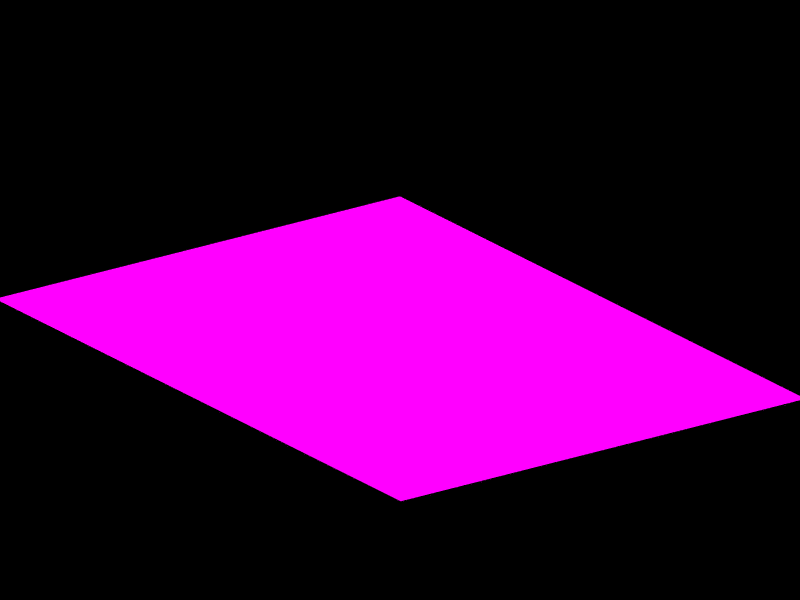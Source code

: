 # Source: tiles-shading.blend  (saved by Blender 4.2.67; exported with 4.5.12 LTS)
import bpy
from mathutils import Matrix  # noqa: F401  (used for matrix-valued properties, if any)

bpy.ops.wm.read_factory_settings(use_empty=True)
scene = bpy.context.scene
scene.name = 'Scene'

# ---- collections
col_collection_1 = bpy.data.collections.new('Collection 1'); scene.collection.children.link(col_collection_1)

# ---- images (referenced by path relative to the original .blend; pixels are not part of the script)
import os
ASSET_DIR = os.environ.get("B2B_ASSET_DIR", "")  # directory of the original .blend (textures are referenced by path, not embedded)
HERE = os.path.dirname(os.path.abspath(__file__))  # packed textures are extracted next to this script under _unpacked/

def load_image(name, relpath, width, height, colorspace="sRGB"):
    """Load a texture the original file referenced (path relative to the .blend, or extracted next to this script)."""
    p = next((c for c in (os.path.join(HERE, relpath), os.path.join(ASSET_DIR, relpath)) if relpath and os.path.exists(c)), "")
    if p:
        img = bpy.data.images.load(p, check_existing=True)
        img.name = name
    else:  # same state as the original file: an image datablock whose file is absent (Cycles renders it pink)
        img = bpy.data.images.new(name, width, height)
        img.source = "FILE"
        img.filepath = "//" + (relpath or name)
    img.colorspace_settings.name = colorspace
    return img
img_texture_png = load_image('texture.png', 'texture.png', 1024, 1024, 'sRGB')

# ---- materials (node trees are filled in below, after node groups)
mat_terrainmed = bpy.data.materials.new('TerrainMed')
mat_terrainmed.alpha_threshold = 0.0
mat_terrainmed.use_transparent_shadow = False
mat_terrainmed.preview_render_type = 'FLAT'
mat_terrainmed.diffuse_color = (1.0, 1.0, 1.0, 1.0)
mat_terrainmed.roughness = 0.5
mat_terrainmed.specular_intensity = 0.0
mat_terrainmed.line_color = (0.0, 0.0, 0.0, 1.0)
mat_terrainlight = bpy.data.materials.new('TerrainLight')
mat_terrainlight.alpha_threshold = 0.0
mat_terrainlight.use_transparent_shadow = False
mat_terrainlight.preview_render_type = 'FLAT'
mat_terrainlight.diffuse_color = (1.0, 1.0, 1.0, 1.0)
mat_terrainlight.roughness = 0.5
mat_terrainlight.specular_intensity = 0.0
mat_terrainlight.line_color = (0.0, 0.0, 0.0, 1.0)
mat_terraindark = bpy.data.materials.new('TerrainDark')
mat_terraindark.alpha_threshold = 0.0
mat_terraindark.use_transparent_shadow = False
mat_terraindark.preview_render_type = 'FLAT'
mat_terraindark.diffuse_color = (1.0, 1.0, 1.0, 1.0)
mat_terraindark.roughness = 0.5
mat_terraindark.specular_intensity = 0.0
mat_terraindark.line_color = (0.0, 0.0, 0.0, 1.0)

# ---- material node trees
mat_terrainmed.use_nodes = True; mat_terrainmed.node_tree.nodes.clear()
_N = mat_terrainmed.node_tree.nodes; _L = mat_terrainmed.node_tree.links
n0 = _N.new('ShaderNodeOutputMaterial'); n0.name = 'Material Output'; n0.location = (300, 300)
n1 = _N.new('ShaderNodeEmission'); n1.name = 'Emission'; n1.location = (10, 300)
n2 = _N.new('ShaderNodeTexImage'); n2.name = 'Image Texture'; n2.location = (-280, 260)
n2.image = img_texture_png
n2.extension = 'EXTEND'
_L.new(n1.outputs[0], n0.inputs[0])
_L.new(n2.outputs[0], n1.inputs[0])
n0.is_active_output = True
mat_terrainlight.use_nodes = True; mat_terrainlight.node_tree.nodes.clear()
_N = mat_terrainlight.node_tree.nodes; _L = mat_terrainlight.node_tree.links
n0 = _N.new('ShaderNodeOutputMaterial'); n0.name = 'Material Output'; n0.location = (300, 300)
n1 = _N.new('ShaderNodeEmission'); n1.name = 'Emission'; n1.location = (10, 300)
n1.inputs[1].default_value = 2.0
n2 = _N.new('ShaderNodeTexImage'); n2.name = 'Image Texture'; n2.location = (-280, 260)
n2.image = img_texture_png
n2.extension = 'EXTEND'
_L.new(n1.outputs[0], n0.inputs[0])
_L.new(n2.outputs[0], n1.inputs[0])
n0.is_active_output = True
mat_terraindark.use_nodes = True; mat_terraindark.node_tree.nodes.clear()
_N = mat_terraindark.node_tree.nodes; _L = mat_terraindark.node_tree.links
n0 = _N.new('ShaderNodeOutputMaterial'); n0.name = 'Material Output'; n0.location = (300, 300)
n1 = _N.new('ShaderNodeEmission'); n1.name = 'Emission'; n1.location = (10, 300)
n1.inputs[1].default_value = 0.5
n2 = _N.new('ShaderNodeTexImage'); n2.name = 'Image Texture'; n2.location = (-280, 260)
n2.image = img_texture_png
n2.extension = 'EXTEND'
_L.new(n1.outputs[0], n0.inputs[0])
_L.new(n2.outputs[0], n1.inputs[0])
n0.is_active_output = True

# ---- cameras
cam_camera = bpy.data.cameras.new('Camera')
cam_camera.type = 'ORTHO'
cam_camera.clip_end = 100.0
cam_camera.lens = 35.0
cam_camera.sensor_width = 32.0
cam_camera.sensor_height = 18.0
cam_camera.ortho_scale = 2.8
cam_camera.dof.focus_distance = 0.0
cam_camera.dof.aperture_fstop = 128.0

# ---- meshes
me_plane_003 = bpy.data.meshes.new('Plane.003')
me_plane_003.from_pydata([(11.0, 0.9994, 0.4067), (11.0, -1.001, -0.0025), (8.999, -1.001, 0.4017), (8.999, 0.9994, 0.4067), (0.9992, 0.9993, 0.405), (0.9992, -1.001, 0.0), (-1.001, -1.001, 0.0), (-1.001, 0.9993, 0.405), (-14.0, 0.9992, 0.0), (-14.0, -1.001, 0.0), (-16.0, -1.001, 0.0), (-16.0, 0.9992, 0.0), (-9.001, 0.9992, 0.0), (-9.001, -1.001, 0.0), (-11.0, -1.001, 0.0), (-11.0, 0.9992, 0.405), (-6.001, 0.9993, 0.405), (-6.001, -1.001, 0.0), (-4.001, -1.001, 0.0), (-4.001, 0.9993, 0.0), (3.999, 0.9994, 0.405), (3.999, -1.001, 0.0), (5.999, -1.001, 0.0), (5.999, 0.9994, 0.405), (14.0, 0.9995, 0.4067), (14.0, -1.001, 0.4017), (16.0, -1.001, -0.0025), (16.0, 0.9995, 0.4067), (19.0, 0.9997, 0.402), (19.0, -1.0, 0.0), (21.0, -1.0, -0.402), (21.0, 0.9997, 0.0), (26.0, 0.9998, 0.0), (26.0, -1.0, -0.402), (24.0, -1.0, 0.0), (24.0, 0.9998, 0.402), (29.0, -0.999, 0.0), (29.0, 1.001, 0.4), (31.0, 1.001, 0.0), (31.0, -0.999, 0.405)], [], [(0, 3, 2), (0, 2, 1), (4, 7, 6, 5), (8, 11, 10, 9), (12, 15, 14), (12, 14, 13), (19, 17, 18), (19, 16, 17), (23, 20, 21, 22), (27, 25, 26), (27, 24, 25), (31, 28, 29, 30), (32, 35, 34, 33), (36, 39, 38), (36, 38, 37)])
me_plane_003.polygons.foreach_set('material_index', [0, 1, 1, 0, 1, 0, 0, 2, 2, 2, 0, 1, 2, 1, 2])
_uv = me_plane_003.uv_layers.new(name='UVMap')
_uv.uv.foreach_set('vector', [1.0, 1.0, 0.0, 1.0, 0.0, 0.0, 1.0, 1.0, 0.0, 0.0, 1.0, 0.0, 1.0, 1.0, 0.0, 1.0, 0.0, 0.0, 1.0, 0.0, 1.0, 1.0, 0.0, 1.0, 0.0, 0.0, 1.0, 0.0, 1.0, 1.0, 0.0, 1.0, 0.0, 0.0, 1.0, 1.0, 0.0, 0.0, 1.0, 0.0, 1.0, 1.0, 0.0, 0.0, 1.0, 0.0, 1.0, 1.0, 0.0, 1.0, 0.0, 0.0, 1.0, 1.0, 0.0, 1.0, 0.0, 0.0, 1.0, 0.0, 1.0, 1.0, 0.0, 0.0, 1.0, 0.0, 1.0, 1.0, 0.0, 1.0, 0.0, 0.0, 1.0, 1.0, 0.0, 1.0, 0.0, 0.0, 1.0, 0.0, 1.0, 1.0, 0.0, 1.0, 0.0, 0.0, 1.0, 0.0, 1.0, 1.0, 0.0, 1.0, 0.0, 0.0, 1.0, 1.0, 0.0, 0.0, 1.0, 0.0])
me_plane_003.materials.append(mat_terrainmed)
me_plane_003.materials.append(mat_terrainlight)
me_plane_003.materials.append(mat_terraindark)
me_plane_003.use_remesh_preserve_volume = False
me_plane_003.use_remesh_preserve_attributes = False
me_plane_003.use_mirror_vertex_groups = False
me_plane_003.update()

# ---- objects
ob_terrain = bpy.data.objects.new('Terrain', me_plane_003)
ob_camera = bpy.data.objects.new('Camera', cam_camera)

# ---- transforms, parenting, visibility, modifiers, constraints
ob_terrain.location = (0.5, -0.5, 0.0)
ob_terrain.rotation_euler = (0.0, 0.0, -21.99)
ob_terrain.lineart.crease_threshold = 0.0
ob_camera.location = (10.0, -10.0, 8.16)
ob_camera.rotation_euler = (1.047, 0.0, 0.7854)
ob_camera.lock_rotations_4d = False
ob_camera.empty_display_type = 'ARROWS'
ob_camera.color = (0.0, 0.0, 0.0, 0.0)
ob_camera.display_type = 'WIRE'
ob_camera.lineart.crease_threshold = 0.0

# ---- collection membership
col_collection_1.objects.link(ob_terrain)
col_collection_1.objects.link(ob_camera)

# ---- scene / render settings (as saved in the file)
scene.camera = ob_camera
scene.frame_start = 4; scene.frame_end = 22; scene.frame_set(10)
scene.render.engine = 'BLENDER_EEVEE_NEXT'
scene.render.image_settings.compression = 90
scene.render.resolution_x = 128
scene.render.resolution_y = 96
scene.render.dither_intensity = 0.0
scene.render.film_transparent = True
scene.render.bake_margin = 2
scene.render.bake_bias = 0.0
scene.cycles.use_denoising = False
scene.cycles.samples = 10
scene.cycles.sampling_pattern = 'TABULATED_SOBOL'
scene.cycles.light_sampling_threshold = 0.0
scene.cycles.use_adaptive_sampling = False
scene.cycles.use_light_tree = False
scene.cycles.blur_glossy = 0.0
scene.cycles.volume_bounces = 1
scene.cycles.pixel_filter_type = 'GAUSSIAN'
scene.cycles.sample_clamp_indirect = 0.0
scene.view_settings.view_transform = 'Standard'
bpy.context.view_layer.update()
